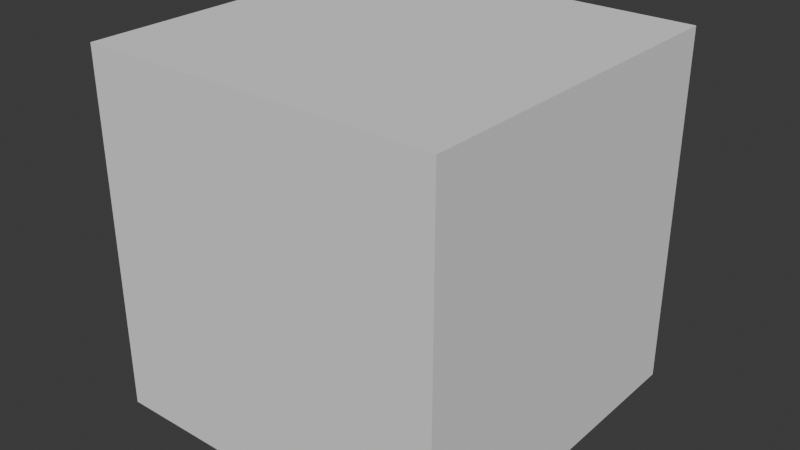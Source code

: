 # Source: Skybox.blend  (saved by Blender 4.2.66; exported with 4.5.12 LTS)
import bpy
from mathutils import Matrix  # noqa: F401  (used for matrix-valued properties, if any)

bpy.ops.wm.read_factory_settings(use_empty=True)
scene = bpy.context.scene
scene.name = 'Scene'

# ---- collections
col_collection = bpy.data.collections.new('Collection'); scene.collection.children.link(col_collection)

# ---- world
world_world = bpy.data.worlds.new('World'); scene.world = world_world
world_world.use_nodes = True; world_world.node_tree.nodes.clear()
_N = world_world.node_tree.nodes; _L = world_world.node_tree.links
n0 = _N.new('ShaderNodeOutputWorld'); n0.name = 'World Output'; n0.location = (300, 300)
n1 = _N.new('ShaderNodeBackground'); n1.name = 'Background'; n1.location = (10, 300)
n1.inputs[0].default_value = (0.05088, 0.05088, 0.05088, 1.0)
_L.new(n1.outputs[0], n0.inputs[0])
n0.is_active_output = True
world_world.color = (0.05088, 0.05088, 0.05088)
world_world.sun_shadow_jitter_overblur = 0.0

# ---- meshes
me_cube_001 = bpy.data.meshes.new('Cube.001')
me_cube_001.from_pydata([(-500.0, -500.0, -500.0), (-500.0, -500.0, 500.0), (-500.0, 500.0, -500.0), (-500.0, 500.0, 500.0), (500.0, -500.0, -500.0), (500.0, -500.0, 500.0), (500.0, 500.0, -500.0), (500.0, 500.0, 500.0)], [], [(0, 2, 3, 1), (2, 6, 7, 3), (6, 4, 5, 7), (4, 0, 1, 5), (2, 0, 4, 6), (7, 5, 1, 3)])
_uv = me_cube_001.uv_layers.new(name='UVMap')
_uv.uv.foreach_set('vector', [0.6661, 0.0006039, 0.6661, 0.2504, 0.3339, 0.2504, 0.3339, 0.0006039, 0.6661, 0.2504, 0.6661, 0.5001, 0.3339, 0.5001, 0.3339, 0.2504, 0.6661, 0.5001, 0.6661, 0.7499, 0.3339, 0.7499, 0.3339, 0.5001, 0.6661, 0.7499, 0.6661, 0.9996, 0.3339, 0.9996, 0.3339, 0.7499, 0.9983, 0.5001, 0.9983, 0.7499, 0.6661, 0.7499, 0.6661, 0.5001, 0.3339, 0.5001, 0.3339, 0.7499, 0.001742, 0.7499, 0.001742, 0.5001])
me_cube_001.update()

# ---- objects
ob_cube = bpy.data.objects.new('Cube', me_cube_001)

# ---- transforms, parenting, visibility, modifiers, constraints
ob_cube.location = (0.0, 0.0, 0.0)

# ---- collection membership
col_collection.objects.link(ob_cube)

# ---- scene / render settings (as saved in the file)
scene.frame_start = 1; scene.frame_end = 250; scene.frame_set(1)
scene.render.engine = 'BLENDER_EEVEE_NEXT'
bpy.context.view_layer.update()

# ---- added for rendering (the .blend has no active camera and no usable light): camera, sun
cam_auto = bpy.data.cameras.new('AutoCamera')
cam_auto.lens = 50.0
cam_auto.sensor_width = 36.0
cam_auto.clip_end = 28124.4
ob_auto_camera = bpy.data.objects.new('AutoCamera', cam_auto)
scene.collection.objects.link(ob_auto_camera)
ob_auto_camera.location = (1602.54, -1923.04, 1282.03)
ob_auto_camera.rotation_euler = (1.09748, -7.21219e-08, 0.694738)
scene.camera = ob_auto_camera
light_auto_sun = bpy.data.lights.new('AutoSun', 'SUN')
light_auto_sun.energy = 3.0
light_auto_sun.angle = 0.0523599
ob_auto_sun = bpy.data.objects.new('AutoSun', light_auto_sun)
scene.collection.objects.link(ob_auto_sun)
ob_auto_sun.rotation_euler = (0.872665, 0.174533, 0.523599)
bpy.context.view_layer.update()
